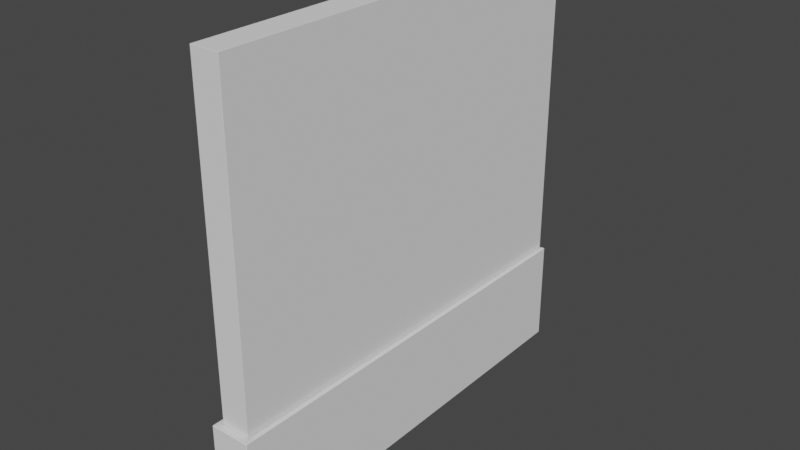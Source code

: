 # Source: Foot_for_shower_shelves.blend  (saved by Blender 3.6.11; exported with 4.5.12 LTS)
import bpy
from mathutils import Matrix  # noqa: F401  (used for matrix-valued properties, if any)

bpy.ops.wm.read_factory_settings(use_empty=True)
scene = bpy.context.scene
scene.name = 'Scene'

# ---- collections
col_collection = bpy.data.collections.new('Collection'); scene.collection.children.link(col_collection)

# ---- world
world_world = bpy.data.worlds.new('World'); scene.world = world_world
world_world.use_nodes = True; world_world.node_tree.nodes.clear()
_N = world_world.node_tree.nodes; _L = world_world.node_tree.links
n0 = _N.new('ShaderNodeOutputWorld'); n0.name = 'World Output'; n0.location = (300, 300)
n1 = _N.new('ShaderNodeBackground'); n1.name = 'Background'; n1.location = (10, 300)
n1.inputs[0].default_value = (0.05088, 0.05088, 0.05088, 1.0)
_L.new(n1.outputs[0], n0.inputs[0])
n0.is_active_output = True
world_world.color = (0.05088, 0.05088, 0.05088)
world_world.use_sun_shadow = False
world_world.sun_shadow_jitter_overblur = 0.0

# ---- meshes
me_plane = bpy.data.meshes.new('Plane')
me_plane.from_pydata([(4.153e-06, -95.0, 190.0), (-4.153e-06, -95.0, 1.815e-13), (4.153e-06, 95.0, 190.0), (-4.153e-06, 95.0, 1.815e-13)], [], [(0, 1, 3, 2)])
_uv = me_plane.uv_layers.new(name='UVMap')
_uv.uv.foreach_set('vector', [0.0, 0.0, 1.0, 0.0, 1.0, 1.0, 0.0, 1.0])
me_plane.update()
me_plane_001 = bpy.data.meshes.new('Plane.001')
me_plane_001.from_pydata([(-9.0, 95.2, -2.0), (9.0, 95.2, -2.0), (-9.0, -95.2, -5.0), (9.0, -95.2, -5.0), (-9.0, 95.2, 45.0), (9.0, 95.2, 45.0), (-9.0, -95.2, 45.0), (9.0, -95.2, 45.0), (-7.0, 95.2, 0.0), (7.0, 95.2, 0.0), (-7.0, -95.2, 0.0), (7.0, -95.2, 0.0), (-7.0, 95.2, 45.0), (7.0, 95.2, 45.0), (-7.0, -95.2, 45.0), (7.0, -95.2, 45.0), (9.0, -95.2, 0.0), (9.0, 95.2, 0.0), (-9.0, 95.2, 0.0), (-9.0, -95.2, 0.0), (-7.0, 95.2, -2.0), (-7.0, -95.2, -5.0), (7.0, 95.2, -2.0), (7.0, -95.2, -5.0), (-7.0, -98.2, -5.0), (-9.0, -98.2, -5.0), (9.0, -98.2, 0.0), (9.0, -98.2, -5.0), (-9.0, -98.2, 0.0), (-9.0, -98.2, 45.0), (7.0, -98.2, 0.0), (-7.0, -98.2, 0.0), (7.0, -98.2, 45.0), (-7.0, -98.2, 45.0), (9.0, -98.2, 45.0), (7.0, -98.2, -5.0)], [], [(22, 1, 3, 23), (16, 17, 5, 7), (18, 19, 6, 4), (8, 10, 11, 9), (11, 15, 13, 9), (8, 12, 14, 10), (22, 9, 17, 1), (6, 19, 28, 29), (4, 6, 14, 12), (7, 5, 13, 15), (18, 4, 12, 8), (19, 2, 25, 28), (5, 17, 9, 13), (3, 1, 17, 16), (0, 2, 19, 18), (0, 20, 21, 2), (20, 22, 23, 21), (15, 14, 33, 32), (21, 23, 35, 24), (23, 3, 27, 35), (7, 15, 32, 34), (0, 18, 8, 20), (9, 22, 20, 8), (28, 31, 33, 29), (30, 32, 33, 31), (24, 31, 28, 25), (27, 26, 30, 35), (35, 30, 31, 24), (34, 32, 30, 26), (16, 7, 34, 26), (3, 16, 26, 27), (14, 6, 29, 33), (2, 21, 24, 25), (10, 14, 15, 11)])
_uv = me_plane_001.uv_layers.new(name='UVMap')
_uv.uv.foreach_set('vector', [0.8889, 0.0, 1.0, 0.0, 1.0, 1.0, 0.8889, 1.0, 1.0, 1.0, 1.0, 0.0, 1.0, 0.0, 1.0, 1.0, 0.0, 0.0, 0.0, 1.0, 0.0, 1.0, 0.0, 0.0, 0.0, 0.0, 0.0, 1.0, 1.0, 1.0, 1.0, 0.0, 1.0, 1.0, 1.0, 1.0, 1.0, 0.0, 1.0, 0.0, 0.0, 0.0, 0.0, 0.0, 0.0, 1.0, 0.0, 1.0, 0.8889, 0.0, 1.0, 0.0, 1.0, 0.0, 1.0, 0.0, 0.0, 1.0, 0.0, 1.0, 0.0, 1.0, 0.0, 1.0, 0.0, 0.0, 0.0, 1.0, 0.0, 1.0, 0.0, 0.0, 1.0, 1.0, 1.0, 0.0, 1.0, 0.0, 1.0, 1.0, 0.0, 0.0, 0.0, 0.0, 0.0, 0.0, 0.0, 0.0, 0.0, 1.0, 0.0, 1.0, 0.0, 1.0, 0.0, 1.0, 1.0, 0.0, 1.0, 0.0, 1.0, 0.0, 1.0, 0.0, 1.0, 1.0, 1.0, 0.0, 1.0, 0.0, 1.0, 1.0, 0.0, 0.0, 0.0, 1.0, 0.0, 1.0, 0.0, 0.0, 0.0, 0.0, 0.1111, 0.0, 0.1111, 1.0, 0.0, 1.0, 0.1111, 0.0, 0.8889, 0.0, 0.8889, 1.0, 0.1111, 1.0, 0.0, 0.0, 0.0, 0.0, 0.0, 0.0, 0.0, 0.0, 0.1111, 1.0, 0.8889, 1.0, 0.8889, 1.0, 0.1111, 1.0, 0.8889, 1.0, 1.0, 1.0, 1.0, 1.0, 0.8889, 1.0, 1.0, 1.0, 1.0, 1.0, 1.0, 1.0, 1.0, 1.0, 0.0, 0.0, 0.0, 0.0, 0.0, 0.0, 0.1111, 0.0, 1.0, 0.0, 0.8889, 0.0, 0.1111, 0.0, 0.0, 0.0, 0.0, 0.0, 0.0, 0.0, 0.0, 0.0, 0.0, 0.0, 0.0, 0.0, 0.0, 0.0, 0.0, 0.0, 0.0, 0.0, 0.1111, 1.0, 0.0, 0.0, 0.0, 0.0, 0.0, 1.0, 1.0, 1.0, 1.0, 1.0, 0.0, 0.0, 0.8889, 1.0, 0.0, 0.0, 0.0, 0.0, 0.0, 0.0, 0.0, 0.0, 0.0, 0.0, 0.0, 0.0, 0.0, 0.0, 0.0, 0.0, 1.0, 1.0, 1.0, 1.0, 1.0, 1.0, 1.0, 1.0, 1.0, 1.0, 1.0, 1.0, 1.0, 1.0, 1.0, 1.0, 0.0, 1.0, 0.0, 1.0, 0.0, 1.0, 0.0, 1.0, 0.0, 1.0, 0.1111, 1.0, 0.1111, 1.0, 0.0, 1.0, 0.0, 1.0, 0.0, 1.0, 0.0, 0.0, 1.0, 1.0])
me_plane_001.update()

# ---- objects
ob_shelf_wall = bpy.data.objects.new('Shelf wall', me_plane)
ob_foot = bpy.data.objects.new('Foot', me_plane_001)

# ---- transforms, parenting, visibility, modifiers, constraints
ob_shelf_wall.location = (0.0, 0.0, 0.0)
_m = ob_shelf_wall.modifiers.new('Solidify', 'SOLIDIFY')
_m.thickness = 13.0
_m.offset = 0.0
_m.use_even_offset = True
_m = ob_shelf_wall.modifiers.new('Bevel', 'BEVEL')
_m.segments = 5
ob_foot.location = (0.0, 0.0, 0.0)
_m = ob_foot.modifiers.new('Bevel', 'BEVEL')
_m.width = 0.25
_m.width_pct = 0.25
_m.segments = 5

# ---- collection membership
col_collection.objects.link(ob_shelf_wall)
col_collection.objects.link(ob_foot)

# ---- scene / render settings (as saved in the file)
scene.frame_start = 1; scene.frame_end = 250; scene.frame_set(1)
scene.render.engine = 'BLENDER_EEVEE_NEXT'
scene.cycles.use_denoising = False
scene.cycles.sampling_pattern = 'TABULATED_SOBOL'
scene.cycles.use_light_tree = False
scene.view_settings.view_transform = 'Filmic'
scene.unit_settings.scale_length = 0.001
bpy.context.view_layer.update()

# ---- added for rendering (the .blend has no active camera and no usable light): camera, sun
cam_auto = bpy.data.cameras.new('AutoCamera')
cam_auto.lens = 50.0
cam_auto.sensor_width = 36.0
cam_auto.clip_end = 4469.11
ob_auto_camera = bpy.data.objects.new('AutoCamera', cam_auto)
scene.collection.objects.link(ob_auto_camera)
ob_auto_camera.location = (254.651, -307.082, 296.221)
ob_auto_camera.rotation_euler = (1.09748, -7.21219e-08, 0.694738)
scene.camera = ob_auto_camera
light_auto_sun = bpy.data.lights.new('AutoSun', 'SUN')
light_auto_sun.energy = 3.0
light_auto_sun.angle = 0.0523599
ob_auto_sun = bpy.data.objects.new('AutoSun', light_auto_sun)
scene.collection.objects.link(ob_auto_sun)
ob_auto_sun.rotation_euler = (0.872665, 0.174533, 0.523599)
bpy.context.view_layer.update()
